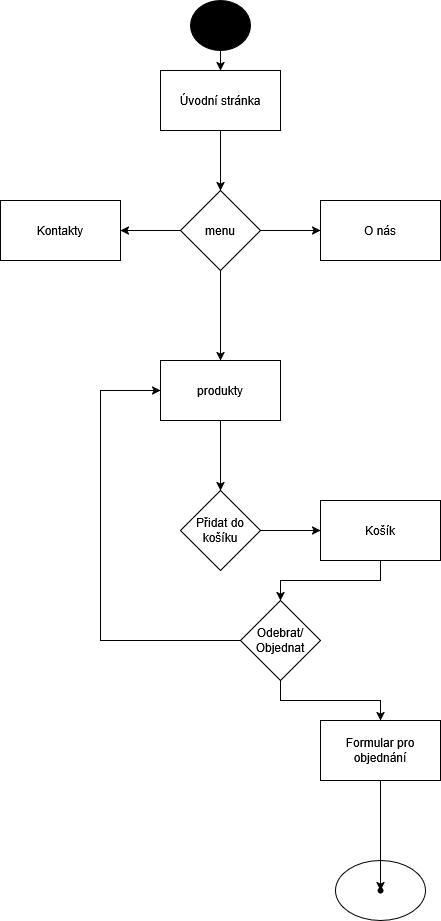

The diagram above was exported from draw.io. Its source (the exported page's mxGraphModel, read from the mxfile embedded in the PNG):
<mxGraphModel dx="1316" dy="576" grid="1" gridSize="10" guides="1" tooltips="1" connect="1" arrows="1" fold="1" page="1" pageScale="1" pageWidth="827" pageHeight="1169" math="0" shadow="0">
  <root>
    <mxCell id="0" />
    <mxCell id="1" parent="0" />
    <mxCell id="_Y7_teBWRD0ma51y5yYE-28" value="" style="ellipse;whiteSpace=wrap;html=1;" vertex="1" parent="1">
      <mxGeometry x="235" y="860" width="90" height="60" as="geometry" />
    </mxCell>
    <mxCell id="_Y7_teBWRD0ma51y5yYE-3" value="" style="edgeStyle=orthogonalEdgeStyle;rounded=0;orthogonalLoop=1;jettySize=auto;html=1;" edge="1" parent="1" source="_Y7_teBWRD0ma51y5yYE-1" target="_Y7_teBWRD0ma51y5yYE-2">
      <mxGeometry relative="1" as="geometry" />
    </mxCell>
    <mxCell id="_Y7_teBWRD0ma51y5yYE-1" value="Úvodní stránka" style="rounded=0;whiteSpace=wrap;html=1;" vertex="1" parent="1">
      <mxGeometry x="60" y="70" width="120" height="60" as="geometry" />
    </mxCell>
    <mxCell id="_Y7_teBWRD0ma51y5yYE-7" value="" style="edgeStyle=orthogonalEdgeStyle;rounded=0;orthogonalLoop=1;jettySize=auto;html=1;" edge="1" parent="1" source="_Y7_teBWRD0ma51y5yYE-2" target="_Y7_teBWRD0ma51y5yYE-6">
      <mxGeometry relative="1" as="geometry" />
    </mxCell>
    <mxCell id="_Y7_teBWRD0ma51y5yYE-9" value="" style="edgeStyle=orthogonalEdgeStyle;rounded=0;orthogonalLoop=1;jettySize=auto;html=1;" edge="1" parent="1" source="_Y7_teBWRD0ma51y5yYE-2" target="_Y7_teBWRD0ma51y5yYE-8">
      <mxGeometry relative="1" as="geometry" />
    </mxCell>
    <mxCell id="_Y7_teBWRD0ma51y5yYE-11" value="" style="edgeStyle=orthogonalEdgeStyle;rounded=0;orthogonalLoop=1;jettySize=auto;html=1;" edge="1" parent="1" source="_Y7_teBWRD0ma51y5yYE-2" target="_Y7_teBWRD0ma51y5yYE-10">
      <mxGeometry relative="1" as="geometry" />
    </mxCell>
    <mxCell id="_Y7_teBWRD0ma51y5yYE-2" value="menu" style="rhombus;whiteSpace=wrap;html=1;rounded=0;" vertex="1" parent="1">
      <mxGeometry x="80" y="190" width="80" height="80" as="geometry" />
    </mxCell>
    <mxCell id="_Y7_teBWRD0ma51y5yYE-4" value="" style="ellipse;whiteSpace=wrap;html=1;rounded=0;fillColor=#000000;" vertex="1" parent="1">
      <mxGeometry x="90" width="60" height="50" as="geometry" />
    </mxCell>
    <mxCell id="_Y7_teBWRD0ma51y5yYE-6" value="&lt;div&gt;O nás&lt;/div&gt;" style="whiteSpace=wrap;html=1;rounded=0;" vertex="1" parent="1">
      <mxGeometry x="220" y="200" width="120" height="60" as="geometry" />
    </mxCell>
    <mxCell id="_Y7_teBWRD0ma51y5yYE-8" value="Kontakty" style="whiteSpace=wrap;html=1;rounded=0;" vertex="1" parent="1">
      <mxGeometry x="-100" y="200" width="120" height="60" as="geometry" />
    </mxCell>
    <mxCell id="_Y7_teBWRD0ma51y5yYE-13" value="" style="edgeStyle=orthogonalEdgeStyle;rounded=0;orthogonalLoop=1;jettySize=auto;html=1;" edge="1" parent="1" source="_Y7_teBWRD0ma51y5yYE-10" target="_Y7_teBWRD0ma51y5yYE-12">
      <mxGeometry relative="1" as="geometry" />
    </mxCell>
    <mxCell id="_Y7_teBWRD0ma51y5yYE-10" value="produkty" style="whiteSpace=wrap;html=1;rounded=0;" vertex="1" parent="1">
      <mxGeometry x="60" y="360" width="120" height="60" as="geometry" />
    </mxCell>
    <mxCell id="_Y7_teBWRD0ma51y5yYE-20" value="" style="edgeStyle=orthogonalEdgeStyle;rounded=0;orthogonalLoop=1;jettySize=auto;html=1;" edge="1" parent="1" source="_Y7_teBWRD0ma51y5yYE-12" target="_Y7_teBWRD0ma51y5yYE-19">
      <mxGeometry relative="1" as="geometry" />
    </mxCell>
    <mxCell id="_Y7_teBWRD0ma51y5yYE-12" value="Přidat do košíku" style="rhombus;whiteSpace=wrap;html=1;rounded=0;" vertex="1" parent="1">
      <mxGeometry x="80" y="490" width="80" height="80" as="geometry" />
    </mxCell>
    <mxCell id="_Y7_teBWRD0ma51y5yYE-17" value="" style="edgeStyle=orthogonalEdgeStyle;rounded=0;orthogonalLoop=1;jettySize=auto;html=1;" edge="1" parent="1" source="_Y7_teBWRD0ma51y5yYE-14" target="_Y7_teBWRD0ma51y5yYE-16">
      <mxGeometry relative="1" as="geometry" />
    </mxCell>
    <mxCell id="_Y7_teBWRD0ma51y5yYE-14" value="Odebrat/Objednat" style="rhombus;whiteSpace=wrap;html=1;rounded=0;" vertex="1" parent="1">
      <mxGeometry x="140" y="600" width="80" height="80" as="geometry" />
    </mxCell>
    <mxCell id="_Y7_teBWRD0ma51y5yYE-27" value="" style="edgeStyle=orthogonalEdgeStyle;rounded=0;orthogonalLoop=1;jettySize=auto;html=1;" edge="1" parent="1" source="_Y7_teBWRD0ma51y5yYE-16" target="_Y7_teBWRD0ma51y5yYE-26">
      <mxGeometry relative="1" as="geometry" />
    </mxCell>
    <mxCell id="_Y7_teBWRD0ma51y5yYE-16" value="Formular pro objednání" style="whiteSpace=wrap;html=1;rounded=0;" vertex="1" parent="1">
      <mxGeometry x="220" y="720" width="120" height="60" as="geometry" />
    </mxCell>
    <mxCell id="_Y7_teBWRD0ma51y5yYE-21" value="" style="edgeStyle=orthogonalEdgeStyle;rounded=0;orthogonalLoop=1;jettySize=auto;html=1;" edge="1" parent="1" source="_Y7_teBWRD0ma51y5yYE-19" target="_Y7_teBWRD0ma51y5yYE-14">
      <mxGeometry relative="1" as="geometry" />
    </mxCell>
    <mxCell id="_Y7_teBWRD0ma51y5yYE-19" value="Košík" style="whiteSpace=wrap;html=1;rounded=0;" vertex="1" parent="1">
      <mxGeometry x="220" y="500" width="120" height="60" as="geometry" />
    </mxCell>
    <mxCell id="_Y7_teBWRD0ma51y5yYE-25" value="" style="endArrow=classic;html=1;rounded=0;entryX=0;entryY=0.5;entryDx=0;entryDy=0;exitX=0;exitY=0.5;exitDx=0;exitDy=0;" edge="1" parent="1" source="_Y7_teBWRD0ma51y5yYE-14" target="_Y7_teBWRD0ma51y5yYE-10">
      <mxGeometry width="50" height="50" relative="1" as="geometry">
        <mxPoint x="80" y="655" as="sourcePoint" />
        <mxPoint x="-10.000000000000227" y="405" as="targetPoint" />
        <Array as="points">
          <mxPoint y="640" />
          <mxPoint y="390" />
        </Array>
      </mxGeometry>
    </mxCell>
    <mxCell id="_Y7_teBWRD0ma51y5yYE-26" value="" style="shape=waypoint;sketch=0;size=6;pointerEvents=1;points=[];fillColor=default;resizable=0;rotatable=0;perimeter=centerPerimeter;snapToPoint=1;rounded=0;" vertex="1" parent="1">
      <mxGeometry x="270" y="880" width="20" height="20" as="geometry" />
    </mxCell>
    <mxCell id="_Y7_teBWRD0ma51y5yYE-30" value="" style="endArrow=classic;html=1;rounded=0;entryX=0.5;entryY=0;entryDx=0;entryDy=0;" edge="1" parent="1" target="_Y7_teBWRD0ma51y5yYE-1">
      <mxGeometry width="50" height="50" relative="1" as="geometry">
        <mxPoint x="120" y="50" as="sourcePoint" />
        <mxPoint x="170" as="targetPoint" />
      </mxGeometry>
    </mxCell>
  </root>
</mxGraphModel>